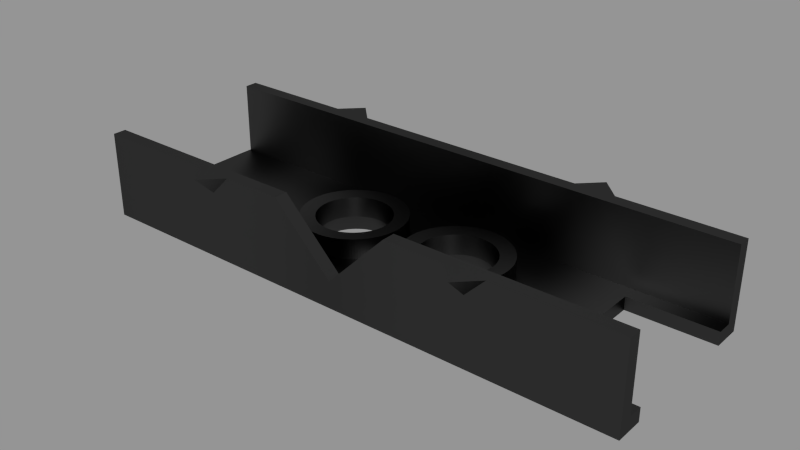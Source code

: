# Source: sonar_rama.blend  (saved by Blender 2.63.19; exported with 4.5.12 LTS)
import bpy
from mathutils import Matrix  # noqa: F401  (used for matrix-valued properties, if any)

bpy.ops.wm.read_factory_settings(use_empty=True)
scene = bpy.context.scene
scene.name = 'Scene'

# ---- collections
col_collection_1 = bpy.data.collections.new('Collection 1'); scene.collection.children.link(col_collection_1)

# ---- materials (node trees are filled in below, after node groups)
mat_cyc_black_yz = bpy.data.materials.new('cyc_black_yz')
mat_cyc_black_yz.alpha_threshold = 0.0
mat_cyc_black_yz.roughness = 0.5
mat_cyc_black_yz.line_color = (0.0, 0.0, 0.0, 1.0)

# ---- material node trees
mat_cyc_black_yz.use_nodes = True; mat_cyc_black_yz.node_tree.nodes.clear()
_N = mat_cyc_black_yz.node_tree.nodes; _L = mat_cyc_black_yz.node_tree.links
n0 = _N.new('ShaderNodeTexCoord'); n0.name = 'Texture Coordinate'; n0.location = (-652, 324)
n0.width = 150
n1 = _N.new('ShaderNodeOutputMaterial'); n1.name = 'Material Output'; n1.location = (446, 322)
n1.width = 120
n2 = _N.new('ShaderNodeMapping'); n2.name = 'Mapping'; n2.location = (-463, 262)
n2.inputs[3].default_value = (1.0, 0.0, 0.0)
n3 = _N.new('ShaderNodeMixShader'); n3.name = 'Mix Shader'; n3.location = (243, 468)
n3.width = 150
n3.inputs[0].default_value = 0.1
n4 = _N.new('ShaderNodeBsdfAnisotropic'); n4.name = 'Glossy BSDF'; n4.location = (-28, 381)
n4.distribution = 'BECKMANN'
n4.inputs[1].default_value = 0.4472
n5 = _N.new('ShaderNodeTexWave'); n5.name = 'Wave Texture'; n5.location = (44, 242)
n5.bands_direction = 'DIAGONAL'
n5.rings_direction = 'SPHERICAL'
n5.inputs[1].default_value = 0.5
n5.inputs[3].default_value = 0.0
n5.inputs[6].default_value = 1.571
n6 = _N.new('ShaderNodeBsdfDiffuse'); n6.name = 'Diffuse BSDF'; n6.location = (-35, 486)
n6.inputs[0].default_value = (0.0, 0.0, 0.0, 1.0)
n7 = _N.new('ShaderNodeDisplacement'); n7.name = 'Displacement'; n7.location = (0, 0)
n7.inputs[1].default_value = 0.0
n7.inputs[2].default_value = 0.1
_L.new(n6.outputs[0], n3.inputs[1])
_L.new(n3.outputs[0], n1.inputs[0])
_L.new(n0.outputs[3], n2.inputs[0])
_L.new(n4.outputs[0], n3.inputs[2])
_L.new(n2.outputs[0], n5.inputs[0])
_L.new(n5.outputs[1], n7.inputs[0])
_L.new(n7.outputs[0], n1.inputs[2])
n1.is_active_output = True

# ---- meshes
me_sonar_rama = bpy.data.meshes.new('sonar_rama')
me_sonar_rama.from_pydata([(0.9333, 0.2889, -0.6222), (0.9333, 1.192e-07, -0.6222), (0.9333, 0.2889, -5.96e-08), (0.9333, 5.96e-08, -5.96e-08), (0.2, -2.384e-07, -0.2153), (0.1561, -2.384e-07, -0.2245), (0.1192, -2.384e-07, -0.2499), (0.09377, -2.384e-07, -0.2869), (0.08453, -2.384e-07, -0.3308), (0.09377, -2.384e-07, -0.3746), (0.1192, -2.384e-07, -0.4116), (0.1561, -2.384e-07, -0.437), (0.2, -2.384e-07, -0.4462), (0.2439, -2.384e-07, -0.437), (0.2808, -2.384e-07, -0.4116), (0.3062, -2.384e-07, -0.3746), (0.3155, -2.384e-07, -0.3308), (0.3062, -2.384e-07, -0.2869), (0.2808, -2.384e-07, -0.2499), (0.2439, -2.384e-07, -0.2245), (0.2, 0.04485, -0.2153), (0.1561, 0.04485, -0.2245), (0.1192, 0.04485, -0.2499), (0.09377, 0.04485, -0.2869), (0.08453, 0.04485, -0.3308), (0.09377, 0.04485, -0.3746), (0.1192, 0.04485, -0.4116), (0.1561, 0.04485, -0.437), (0.2, 0.04485, -0.4462), (0.2439, 0.04485, -0.437), (0.2808, 0.04485, -0.4116), (0.3062, 0.04485, -0.3746), (0.3155, 0.04485, -0.3308), (0.3062, 0.04485, -0.2869), (0.2808, 0.04485, -0.2499), (0.2439, 0.04485, -0.2245), (0.4667, -4.768e-07, -0.5752), (0.4422, 0.04444, -0.5308), (0.4667, -2.384e-07, -0.1085), (0.4422, 0.04444, -0.1085), (0.2, 0.04444, -0.153), (0.1325, 0.04444, -0.1672), (0.07557, 0.04444, -0.2063), (0.03646, 0.04444, -0.2632), (0.02224, 0.04444, -0.3308), (0.03646, 0.04444, -0.3983), (0.07557, 0.04444, -0.4552), (0.1325, 0.04444, -0.4943), (0.2, 0.04444, -0.5085), (0.2675, 0.04444, -0.4943), (0.3244, 0.04444, -0.4552), (0.3635, 0.04444, -0.3983), (0.3778, 0.04444, -0.3308), (0.3635, 0.04444, -0.2632), (0.3244, 0.04444, -0.2063), (0.2675, 0.04444, -0.1672), (0.2, 0.1078, -0.2048), (0.1521, 0.1078, -0.2149), (0.1118, 0.1078, -0.2426), (0.08411, 0.1078, -0.2829), (0.07403, 0.1078, -0.3308), (0.08411, 0.1078, -0.3786), (0.1118, 0.1078, -0.4189), (0.1521, 0.1078, -0.4467), (0.2, 0.1078, -0.4567), (0.2479, 0.1078, -0.4467), (0.2882, 0.1078, -0.4189), (0.3159, 0.1078, -0.3786), (0.326, 0.1078, -0.3308), (0.3159, 0.1078, -0.2829), (0.2882, 0.1078, -0.2426), (0.2479, 0.1078, -0.2149), (0.2, 0.1111, -0.153), (0.1325, 0.1111, -0.1672), (0.07557, 0.1111, -0.2063), (0.03646, 0.1111, -0.2632), (0.02224, 0.1111, -0.3308), (0.03646, 0.1111, -0.3983), (0.07557, 0.1111, -0.4552), (0.1325, 0.1111, -0.4943), (0.2, 0.1111, -0.5085), (0.2675, 0.1111, -0.4943), (0.3244, 0.1111, -0.4552), (0.3635, 0.1111, -0.3983), (0.3778, 0.1111, -0.3308), (0.3635, 0.1111, -0.2632), (0.3244, 0.1111, -0.2063), (0.2675, 0.1111, -0.1672), (0.4667, 0.2889, -0.6889), (0.5333, 0.2889, -0.6222), (0.4, 0.2889, -0.6222), (0.2, 0.2889, -0.04444), (0.4667, 0.2222, -0.6222), (0.5333, 0.2889, -5.96e-08), (0.4, 0.2889, -5.96e-08), (0.4667, 0.2889, 0.06667), (0.4667, 0.2222, -5.96e-08), (0.2, 0.2889, -5.96e-08), (0.9333, 0.2889, -0.04444), (0.9333, 0.2889, -0.5778), (0.9333, 0.04444, -0.04444), (0.9333, 0.04444, -0.5778), (0.9333, 1.192e-07, -0.528), (0.9333, 5.96e-08, -0.09418), (0.9333, 0.04444, -0.528), (0.9333, 0.04444, -0.09418), (0.6452, 1.192e-07, -0.528), (0.6452, 5.96e-08, -0.09418), (0.6452, 0.04444, -0.528), (0.6452, 0.04444, -0.09418), (-1.49e-08, 0.2889, -0.6222), (-0.9333, 0.2889, -0.6222), (-1.49e-08, 1.192e-07, -0.6222), (-0.9333, 1.192e-07, -0.6222), (-0.9333, 0.2889, -5.96e-08), (-0.9333, 5.96e-08, -5.96e-08), (0.0, 0.08889, -5.96e-08), (0.0, 5.96e-08, -5.96e-08), (0.0, 0.08889, -0.04444), (-8.687e-08, -2.384e-07, -0.5752), (-0.2, -2.384e-07, -0.2153), (-0.1561, -2.384e-07, -0.2245), (-0.1192, -2.384e-07, -0.2499), (-0.09377, -2.384e-07, -0.2869), (-0.08453, -2.384e-07, -0.3308), (-0.09377, -2.384e-07, -0.3746), (-0.1192, -2.384e-07, -0.4116), (-0.1561, -2.384e-07, -0.437), (-0.2, -2.384e-07, -0.4462), (-0.2439, -2.384e-07, -0.437), (-0.2808, -2.384e-07, -0.4116), (-0.3062, -2.384e-07, -0.3746), (-0.3155, -2.384e-07, -0.3308), (-0.3062, -2.384e-07, -0.2869), (-0.2808, -2.384e-07, -0.2499), (-0.2439, -2.384e-07, -0.2245), (-0.2, 0.04485, -0.2153), (-0.1561, 0.04485, -0.2245), (-0.1192, 0.04485, -0.2499), (-0.09377, 0.04485, -0.2869), (-0.08453, 0.04485, -0.3308), (-0.09377, 0.04485, -0.3746), (-0.1192, 0.04485, -0.4116), (-0.1561, 0.04485, -0.437), (-0.2, 0.04485, -0.4462), (-0.2439, 0.04485, -0.437), (-0.2808, 0.04485, -0.4116), (-0.3062, 0.04485, -0.3746), (-0.3155, 0.04485, -0.3308), (-0.3062, 0.04485, -0.2869), (-0.2808, 0.04485, -0.2499), (-0.2439, 0.04485, -0.2245), (9.486e-08, 0.0, -0.1085), (-0.4667, -4.768e-07, -0.5752), (-0.4422, 0.04444, -0.5308), (-7.91e-08, 0.04444, -0.5308), (8.532e-08, 0.04444, -0.1085), (-0.4667, -2.384e-07, -0.1085), (-0.4422, 0.04444, -0.1085), (-0.2, 0.04444, -0.153), (-0.1325, 0.04444, -0.1672), (-0.07557, 0.04444, -0.2063), (-0.03646, 0.04444, -0.2632), (-0.02224, 0.04444, -0.3308), (-0.03646, 0.04444, -0.3983), (-0.07557, 0.04444, -0.4552), (-0.1325, 0.04444, -0.4943), (-0.2, 0.04444, -0.5085), (-0.2675, 0.04444, -0.4943), (-0.3244, 0.04444, -0.4552), (-0.3635, 0.04444, -0.3983), (-0.3778, 0.04444, -0.3308), (-0.3635, 0.04444, -0.2632), (-0.3244, 0.04444, -0.2063), (-0.2675, 0.04444, -0.1672), (-0.2, 0.1078, -0.2048), (-0.1521, 0.1078, -0.2149), (-0.1118, 0.1078, -0.2426), (-0.08411, 0.1078, -0.2829), (-0.07403, 0.1078, -0.3308), (-0.08411, 0.1078, -0.3786), (-0.1118, 0.1078, -0.4189), (-0.1521, 0.1078, -0.4467), (-0.2, 0.1078, -0.4567), (-0.2479, 0.1078, -0.4467), (-0.2882, 0.1078, -0.4189), (-0.3159, 0.1078, -0.3786), (-0.326, 0.1078, -0.3308), (-0.3159, 0.1078, -0.2829), (-0.2882, 0.1078, -0.2426), (-0.2479, 0.1078, -0.2149), (-0.2, 0.1111, -0.153), (-0.1325, 0.1111, -0.1672), (-0.07557, 0.1111, -0.2063), (-0.03646, 0.1111, -0.2632), (-0.02224, 0.1111, -0.3308), (-0.03646, 0.1111, -0.3983), (-0.07557, 0.1111, -0.4552), (-0.1325, 0.1111, -0.4943), (-0.2, 0.1111, -0.5085), (-0.2675, 0.1111, -0.4943), (-0.3244, 0.1111, -0.4552), (-0.3635, 0.1111, -0.3983), (-0.3778, 0.1111, -0.3308), (-0.3635, 0.1111, -0.2632), (-0.3244, 0.1111, -0.2063), (-0.2675, 0.1111, -0.1672), (-0.4667, 0.2889, -0.6889), (-0.5333, 0.2889, -0.6222), (-0.4, 0.2889, -0.6222), (-0.2, 0.2889, -0.04444), (-0.4667, 0.2222, -0.6222), (-0.5333, 0.2889, -5.96e-08), (-0.4, 0.2889, -5.96e-08), (-0.4667, 0.2889, 0.06667), (-0.4667, 0.2222, -5.96e-08), (-0.2, 0.2889, -5.96e-08), (-0.9333, 0.2889, -0.04444), (-1.49e-08, 0.2889, -0.5778), (-0.9333, 0.2889, -0.5778), (-1.49e-08, 0.04444, -0.04444), (-0.9333, 0.04444, -0.04444), (-4.47e-08, 0.04444, -0.5778), (-0.9333, 0.04444, -0.5778), (-0.9333, 1.192e-07, -0.528), (-0.9333, 5.96e-08, -0.09418), (-0.9333, 0.04444, -0.528), (-0.9333, 0.04444, -0.09418), (-0.934, 1.192e-07, -0.528), (-0.934, 5.96e-08, -0.09418), (-0.934, 0.04444, -0.528), (-0.934, 0.04444, -0.09418)], [], [(96, 93, 2), (89, 90, 88), (97, 96, 117, 116), (62, 61, 25, 26), (18, 34, 33, 17), (12, 28, 27, 11), (6, 22, 21, 5), (19, 35, 34, 18), (13, 29, 28, 12), (7, 23, 22, 6), (19, 4, 20, 35), (14, 30, 29, 13), (8, 24, 23, 7), (15, 31, 30, 14), (9, 25, 24, 8), (16, 32, 31, 15), (10, 26, 25, 9), (17, 33, 32, 16), (11, 27, 26, 10), (5, 21, 20, 4), (8, 7, 6, 152, 119, 10, 9), (152, 6, 5, 4, 19, 18, 38), (16, 15, 14, 36, 38, 18, 17), (67, 66, 30, 31), (12, 11, 10, 119, 36, 14, 13), (35, 20, 56, 71), (49, 48, 80, 81), (54, 53, 85, 86), (61, 60, 24, 25), (66, 65, 29, 30), (71, 70, 34, 35), (48, 47, 79, 80), (53, 52, 84, 85), (41, 40, 72, 73), (60, 59, 23, 24), (65, 64, 28, 29), (70, 69, 33, 34), (47, 46, 78, 79), (52, 51, 83, 84), (44, 45, 46, 155, 156, 42, 43), (39, 54, 55, 40, 41, 42, 156), (37, 50, 51, 52, 53, 54, 39), (155, 46, 47, 48, 49, 50, 37), (83, 82, 66, 67), (76, 75, 59, 60), (82, 81, 65, 66), (71, 56, 72, 87), (77, 76, 60, 61), (84, 83, 67, 68), (78, 77, 61, 62), (85, 84, 68, 69), (79, 78, 62, 63), (73, 72, 56, 57), (86, 85, 69, 70), (80, 79, 63, 64), (74, 73, 57, 58), (87, 86, 70, 71), (81, 80, 64, 65), (75, 74, 58, 59), (44, 43, 75, 76), (57, 56, 20, 21), (55, 54, 86, 87), (43, 42, 74, 75), (50, 49, 81, 82), (45, 44, 76, 77), (68, 67, 31, 32), (63, 62, 26, 27), (58, 57, 21, 22), (87, 72, 40, 55), (42, 41, 73, 74), (51, 50, 82, 83), (46, 45, 77, 78), (69, 68, 32, 33), (64, 63, 27, 28), (59, 58, 22, 23), (96, 94, 95), (93, 96, 95), (95, 94, 93), (90, 92, 88), (92, 89, 88), (100, 39, 156, 220), (215, 213, 216), (115, 215, 117), (102, 1, 101, 104), (117, 152, 38, 3), (102, 104, 108, 106), (1, 36, 119, 112), (222, 155, 37, 101), (107, 109, 105, 103), (90, 89, 0, 99, 218, 110), (91, 97, 116, 118), (94, 97, 91, 98, 2, 93), (99, 0, 1, 101), (2, 98, 100, 3), (3, 103, 105, 100), (107, 106, 108, 109), (1, 102, 36), (106, 36, 102), (36, 106, 107, 38), (107, 3, 38), (107, 103, 3), (108, 37, 39, 109), (37, 108, 101), (108, 104, 101), (109, 39, 100), (105, 109, 100), (96, 97, 94), (208, 207, 209), (117, 215, 216, 116), (181, 142, 141, 180), (134, 133, 149, 150), (128, 127, 143, 144), (122, 121, 137, 138), (135, 134, 150, 151), (129, 128, 144, 145), (123, 122, 138, 139), (135, 151, 136, 120), (130, 129, 145, 146), (124, 123, 139, 140), (131, 130, 146, 147), (125, 124, 140, 141), (132, 131, 147, 148), (126, 125, 141, 142), (133, 132, 148, 149), (127, 126, 142, 143), (121, 120, 136, 137), (124, 125, 126, 119, 152, 122, 123), (152, 157, 134, 135, 120, 121, 122), (132, 133, 134, 157, 153, 130, 131), (186, 147, 146, 185), (128, 129, 130, 153, 119, 126, 127), (151, 190, 175, 136), (168, 200, 199, 167), (173, 205, 204, 172), (180, 141, 140, 179), (185, 146, 145, 184), (190, 151, 150, 189), (167, 199, 198, 166), (172, 204, 203, 171), (160, 192, 191, 159), (179, 140, 139, 178), (184, 145, 144, 183), (189, 150, 149, 188), (166, 198, 197, 165), (171, 203, 202, 170), (163, 162, 161, 156, 155, 165, 164), (158, 156, 161, 160, 159, 174, 173), (154, 158, 173, 172, 171, 170, 169), (155, 154, 169, 168, 167, 166, 165), (202, 186, 185, 201), (195, 179, 178, 194), (201, 185, 184, 200), (190, 206, 191, 175), (196, 180, 179, 195), (203, 187, 186, 202), (197, 181, 180, 196), (204, 188, 187, 203), (198, 182, 181, 197), (192, 176, 175, 191), (205, 189, 188, 204), (199, 183, 182, 198), (193, 177, 176, 192), (206, 190, 189, 205), (200, 184, 183, 199), (194, 178, 177, 193), (163, 195, 194, 162), (176, 137, 136, 175), (174, 206, 205, 173), (162, 194, 193, 161), (169, 201, 200, 168), (164, 196, 195, 163), (187, 148, 147, 186), (182, 143, 142, 181), (177, 138, 137, 176), (206, 174, 159, 191), (161, 193, 192, 160), (170, 202, 201, 169), (165, 197, 196, 164), (188, 149, 148, 187), (183, 144, 143, 182), (178, 139, 138, 177), (215, 214, 213), (212, 214, 215), (214, 212, 213), (209, 207, 211), (211, 207, 208), (221, 220, 156, 158), (114, 215, 115), (114, 212, 215), (224, 226, 223, 113), (117, 115, 157, 152), (224, 228, 230, 226), (113, 112, 119, 153), (222, 223, 154, 155), (229, 225, 227, 231), (209, 110, 218, 219, 111, 208), (210, 118, 116, 216), (213, 212, 114, 217, 210, 216), (219, 223, 113, 111), (114, 115, 221, 217), (115, 221, 227, 225), (229, 231, 230, 228), (113, 153, 224), (228, 224, 153), (153, 157, 229, 228), (229, 157, 115), (229, 115, 225), (230, 231, 158, 154), (154, 223, 230), (230, 223, 226), (231, 221, 158), (227, 221, 231), (96, 2, 3), (117, 96, 3), (98, 91, 118), (98, 118, 100), (118, 220, 100), (118, 220, 221), (210, 217, 118), (118, 217, 221), (89, 92, 0), (92, 90, 110), (209, 211, 110), (211, 208, 111), (211, 111, 113), (0, 92, 1), (92, 1, 112), (211, 113, 112), (112, 110, 211), (110, 112, 92), (223, 219, 218, 222), (99, 101, 222, 218)])
_k = {(90, 110): 1.0, (1, 112): 1.0, (0, 1): 1.0, (215, 216): 1.0, (2, 3): 1.0, (117, 215): 1.0, (3, 117): 1.0, (97, 116): 1.0, (91, 118): 1.0, (93, 94): 1.0, (37, 39): 1.0, (38, 152): 1.0, (4, 5): 1.0, (5, 6): 1.0, (6, 7): 1.0, (7, 8): 1.0, (8, 9): 1.0, (9, 10): 1.0, (10, 11): 1.0, (11, 12): 1.0, (12, 13): 1.0, (13, 14): 1.0, (14, 15): 1.0, (15, 16): 1.0, (16, 17): 1.0, (17, 18): 1.0, (18, 19): 1.0, (4, 19): 1.0, (20, 21): 1.0, (21, 22): 1.0, (22, 23): 1.0, (23, 24): 1.0, (24, 25): 1.0, (25, 26): 1.0, (26, 27): 1.0, (27, 28): 1.0, (28, 29): 1.0, (29, 30): 1.0, (30, 31): 1.0, (31, 32): 1.0, (32, 33): 1.0, (33, 34): 1.0, (34, 35): 1.0, (20, 35): 1.0, (36, 38): 1.0, (37, 155): 1.0, (43, 44): 1.0, (119, 152): 1.0, (39, 156): 1.0, (36, 119): 1.0, (42, 43): 1.0, (41, 42): 1.0, (40, 41): 1.0, (155, 156): 1.0, (44, 45): 1.0, (45, 46): 1.0, (46, 47): 1.0, (47, 48): 1.0, (48, 49): 1.0, (49, 50): 1.0, (50, 51): 1.0, (51, 52): 1.0, (52, 53): 1.0, (53, 54): 1.0, (54, 55): 1.0, (40, 55): 1.0, (56, 57): 1.0, (57, 58): 1.0, (58, 59): 1.0, (59, 60): 1.0, (60, 61): 1.0, (61, 62): 1.0, (62, 63): 1.0, (63, 64): 1.0, (64, 65): 1.0, (65, 66): 1.0, (66, 67): 1.0, (67, 68): 1.0, (68, 69): 1.0, (69, 70): 1.0, (70, 71): 1.0, (56, 71): 1.0, (75, 76): 1.0, (74, 75): 1.0, (73, 74): 1.0, (72, 73): 1.0, (76, 77): 1.0, (77, 78): 1.0, (78, 79): 1.0, (79, 80): 1.0, (80, 81): 1.0, (81, 82): 1.0, (82, 83): 1.0, (83, 84): 1.0, (84, 85): 1.0, (85, 86): 1.0, (86, 87): 1.0, (72, 87): 1.0, (0, 89): 1.0, (89, 92): 1.0, (88, 90): 1.0, (90, 92): 1.0, (94, 95): 1.0, (2, 93): 1.0, (93, 96): 1.0, (93, 95): 1.0, (94, 96): 1.0, (95, 96): 1.0, (94, 97): 1.0, (88, 89): 1.0, (89, 90): 1.0, (88, 92): 1.0, (116, 118): 1.0, (2, 98): 1.0, (110, 218): 1.0, (0, 99): 1.0, (156, 220): 1.0, (100, 220): 1.0, (91, 98): 1.0, (101, 222): 1.0, (99, 218): 1.0, (99, 101): 1.0, (98, 100): 1.0, (115, 215): 1.0, (114, 215): 1.0, (117, 152): 1.0, (3, 38): 1.0, (1, 36): 1.0, (112, 119): 1.0, (155, 222): 1.0, (37, 101): 1.0, (39, 100): 1.0, (91, 97): 1.0, (1, 101): 1.0, (3, 103): 1.0, (100, 105): 1.0, (3, 100): 1.0, (1, 102): 1.0, (107, 109): 1.0, (101, 104): 1.0, (106, 108): 1.0, (103, 105): 1.0, (102, 104): 1.0, (104, 108): 1.0, (102, 106): 1.0, (105, 109): 1.0, (103, 107): 1.0, (106, 107): 1.0, (108, 109): 1.0, (36, 102): 1.0, (36, 106): 1.0, (38, 107): 1.0, (3, 107): 1.0, (37, 108): 1.0, (39, 109): 1.0, (101, 108): 1.0, (100, 109): 1.0, (110, 209): 1.0, (112, 113): 1.0, (111, 113): 1.0, (114, 115): 1.0, (115, 117): 1.0, (116, 216): 1.0, (118, 210): 1.0, (212, 213): 1.0, (154, 158): 1.0, (152, 157): 1.0, (120, 121): 1.0, (121, 122): 1.0, (122, 123): 1.0, (123, 124): 1.0, (124, 125): 1.0, (125, 126): 1.0, (126, 127): 1.0, (127, 128): 1.0, (128, 129): 1.0, (129, 130): 1.0, (130, 131): 1.0, (131, 132): 1.0, (132, 133): 1.0, (133, 134): 1.0, (134, 135): 1.0, (120, 135): 1.0, (136, 137): 1.0, (137, 138): 1.0, (138, 139): 1.0, (139, 140): 1.0, (140, 141): 1.0, (141, 142): 1.0, (142, 143): 1.0, (143, 144): 1.0, (144, 145): 1.0, (145, 146): 1.0, (146, 147): 1.0, (147, 148): 1.0, (148, 149): 1.0, (149, 150): 1.0, (150, 151): 1.0, (136, 151): 1.0, (153, 157): 1.0, (154, 155): 1.0, (162, 163): 1.0, (156, 158): 1.0, (119, 153): 1.0, (161, 162): 1.0, (160, 161): 1.0, (159, 160): 1.0, (163, 164): 1.0, (164, 165): 1.0, (165, 166): 1.0, (166, 167): 1.0, (167, 168): 1.0, (168, 169): 1.0, (169, 170): 1.0, (170, 171): 1.0, (171, 172): 1.0, (172, 173): 1.0, (173, 174): 1.0, (159, 174): 1.0, (175, 176): 1.0, (176, 177): 1.0, (177, 178): 1.0, (178, 179): 1.0, (179, 180): 1.0, (180, 181): 1.0, (181, 182): 1.0, (182, 183): 1.0, (183, 184): 1.0, (184, 185): 1.0, (185, 186): 1.0, (186, 187): 1.0, (187, 188): 1.0, (188, 189): 1.0, (189, 190): 1.0, (175, 190): 1.0, (194, 195): 1.0, (193, 194): 1.0, (192, 193): 1.0, (191, 192): 1.0, (195, 196): 1.0, (196, 197): 1.0, (197, 198): 1.0, (198, 199): 1.0, (199, 200): 1.0, (200, 201): 1.0, (201, 202): 1.0, (202, 203): 1.0, (203, 204): 1.0, (204, 205): 1.0, (205, 206): 1.0, (191, 206): 1.0, (111, 208): 1.0, (208, 211): 1.0, (207, 209): 1.0, (209, 211): 1.0, (213, 214): 1.0, (114, 212): 1.0, (212, 215): 1.0, (212, 214): 1.0, (213, 215): 1.0, (214, 215): 1.0, (213, 216): 1.0, (207, 208): 1.0, (208, 209): 1.0, (207, 211): 1.0, (114, 217): 1.0, (111, 219): 1.0, (220, 221): 1.0, (210, 217): 1.0, (222, 223): 1.0, (218, 219): 1.0, (219, 223): 1.0, (217, 221): 1.0, (115, 157): 1.0, (113, 153): 1.0, (154, 223): 1.0, (158, 221): 1.0, (210, 216): 1.0, (113, 223): 1.0, (115, 225): 1.0, (221, 227): 1.0, (115, 221): 1.0, (113, 224): 1.0, (229, 231): 1.0, (223, 226): 1.0, (228, 230): 1.0, (225, 227): 1.0, (224, 226): 1.0, (226, 230): 1.0, (224, 228): 1.0, (227, 231): 1.0, (225, 229): 1.0, (228, 229): 1.0, (230, 231): 1.0, (153, 224): 1.0, (153, 228): 1.0, (157, 229): 1.0, (115, 229): 1.0, (154, 230): 1.0, (158, 231): 1.0, (223, 230): 1.0, (221, 231): 1.0, (116, 117): 1.0, (96, 97): 1.0, (96, 117): 1.0, (2, 96): 1.0, (3, 96): 1.0, (98, 118): 1.0, (100, 118): 1.0, (118, 220): 1.0, (118, 221): 1.0, (118, 217): 1.0, (0, 92): 1.0, (92, 110): 1.0, (110, 211): 1.0, (111, 211): 1.0, (113, 211): 1.0, (1, 92): 1.0, (92, 112): 1.0, (112, 211): 1.0, (110, 112): 1.0, (218, 222): 1.0}
me_sonar_rama.attributes.new('crease_edge', 'FLOAT', 'EDGE').data.foreach_set('value', [_k.get((min(e.vertices), max(e.vertices)), 0.0) for e in me_sonar_rama.edges])
me_sonar_rama.materials.append(mat_cyc_black_yz)
me_sonar_rama.use_remesh_preserve_volume = False
me_sonar_rama.use_remesh_preserve_attributes = False
me_sonar_rama.use_mirror_vertex_groups = False
me_sonar_rama.update()

# ---- objects
ob_sonar_rama = bpy.data.objects.new('sonar_rama', me_sonar_rama)

# ---- transforms, parenting, visibility, modifiers, constraints
ob_sonar_rama.location = (0.0, 0.0, 0.0)
ob_sonar_rama.rotation_euler = (1.571, -0.0, 0.0)
ob_sonar_rama.scale = (45.0, 45.0, 45.0)
ob_sonar_rama.lineart.crease_threshold = 0.0
_m = ob_sonar_rama.modifiers.new('Subsurf', 'SUBSURF')
_m.uv_smooth = 'PRESERVE_CORNERS'
_m.levels = 3
_m.render_levels = 3
_m.show_only_control_edges = False

# ---- collection membership
col_collection_1.objects.link(ob_sonar_rama)

# ---- scene / render settings (as saved in the file)
scene.frame_start = 1; scene.frame_end = 250; scene.frame_set(2)
scene.render.engine = 'CYCLES'
scene.render.image_settings.color_mode = 'RGB'
scene.render.image_settings.compression = 90
scene.render.dither_intensity = 0.0
scene.render.use_border = True
scene.render.bake_margin = 2
scene.render.bake_bias = 0.0
scene.render.use_stamp_time = False
scene.render.use_stamp_date = False
scene.render.use_stamp_frame = False
scene.render.use_stamp_camera = False
scene.render.use_stamp_scene = False
scene.render.use_stamp_filename = False
scene.render.use_stamp_render_time = False
scene.render.use_stamp = True
scene.cycles.feature_set = 'EXPERIMENTAL'
scene.cycles.use_denoising = False
scene.cycles.samples = 250
scene.cycles.sampling_pattern = 'TABULATED_SOBOL'
scene.cycles.light_sampling_threshold = 0.0
scene.cycles.use_adaptive_sampling = False
scene.cycles.use_light_tree = False
scene.cycles.blur_glossy = 0.0
scene.cycles.max_bounces = 128
scene.cycles.diffuse_bounces = 128
scene.cycles.glossy_bounces = 128
scene.cycles.transmission_bounces = 128
scene.cycles.volume_bounces = 1
scene.cycles.transparent_max_bounces = 128
scene.cycles.pixel_filter_type = 'GAUSSIAN'
scene.cycles.sample_clamp_indirect = 0.0
scene.view_settings.view_transform = 'Standard'
bpy.context.view_layer.update()

# ---- added for rendering (the .blend has no active camera and no usable light): camera, sun + grey world if the file has none
cam_auto = bpy.data.cameras.new('AutoCamera')
cam_auto.lens = 50.0
cam_auto.sensor_width = 36.0
cam_auto.clip_end = 1486.99
ob_auto_camera = bpy.data.objects.new('AutoCamera', cam_auto)
scene.collection.objects.link(ob_auto_camera)
ob_auto_camera.location = (84.7134, -87.6751, 74.2834)
ob_auto_camera.rotation_euler = (1.09748, -7.21219e-08, 0.694738)
scene.camera = ob_auto_camera
light_auto_sun = bpy.data.lights.new('AutoSun', 'SUN')
light_auto_sun.energy = 3.0
light_auto_sun.angle = 0.0523599
ob_auto_sun = bpy.data.objects.new('AutoSun', light_auto_sun)
scene.collection.objects.link(ob_auto_sun)
ob_auto_sun.rotation_euler = (0.872665, 0.174533, 0.523599)
if scene.world is None:
    world_auto = bpy.data.worlds.new('AutoWorld')
    world_auto.color = (0.3, 0.3, 0.3)
    scene.world = world_auto
bpy.context.view_layer.update()
